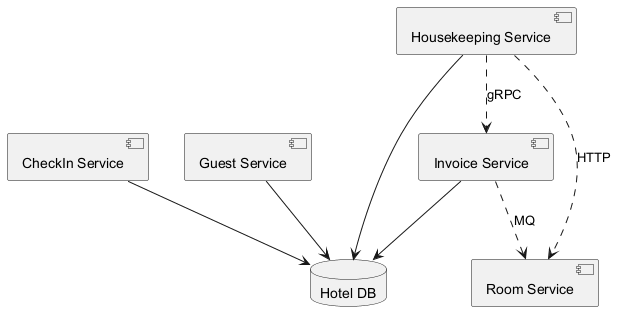

The diagram above was rendered by PlantUML. Its source (embedded in the PNG):
@startuml
skinparam backgroundColor #FFFFFF
skinparam classBackgroundColor #E8F4FA
skinparam classBorderColor #2C7DA0
component "CheckIn Service" as C_CheckInService
component "Guest Service" as C_GuestService
component "Housekeeping Service" as C_HousekeepingService
component "Room Service" as C_RoomService
component "Invoice Service" as C_InvoiceService
database "Hotel DB" as DB_hotel
C_CheckInService --> DB_hotel
C_GuestService --> DB_hotel
C_HousekeepingService --> DB_hotel
C_InvoiceService --> DB_hotel
C_InvoiceService ..> C_RoomService : MQ
C_HousekeepingService ..> C_RoomService : HTTP
C_HousekeepingService ..> C_InvoiceService : gRPC
@enduml